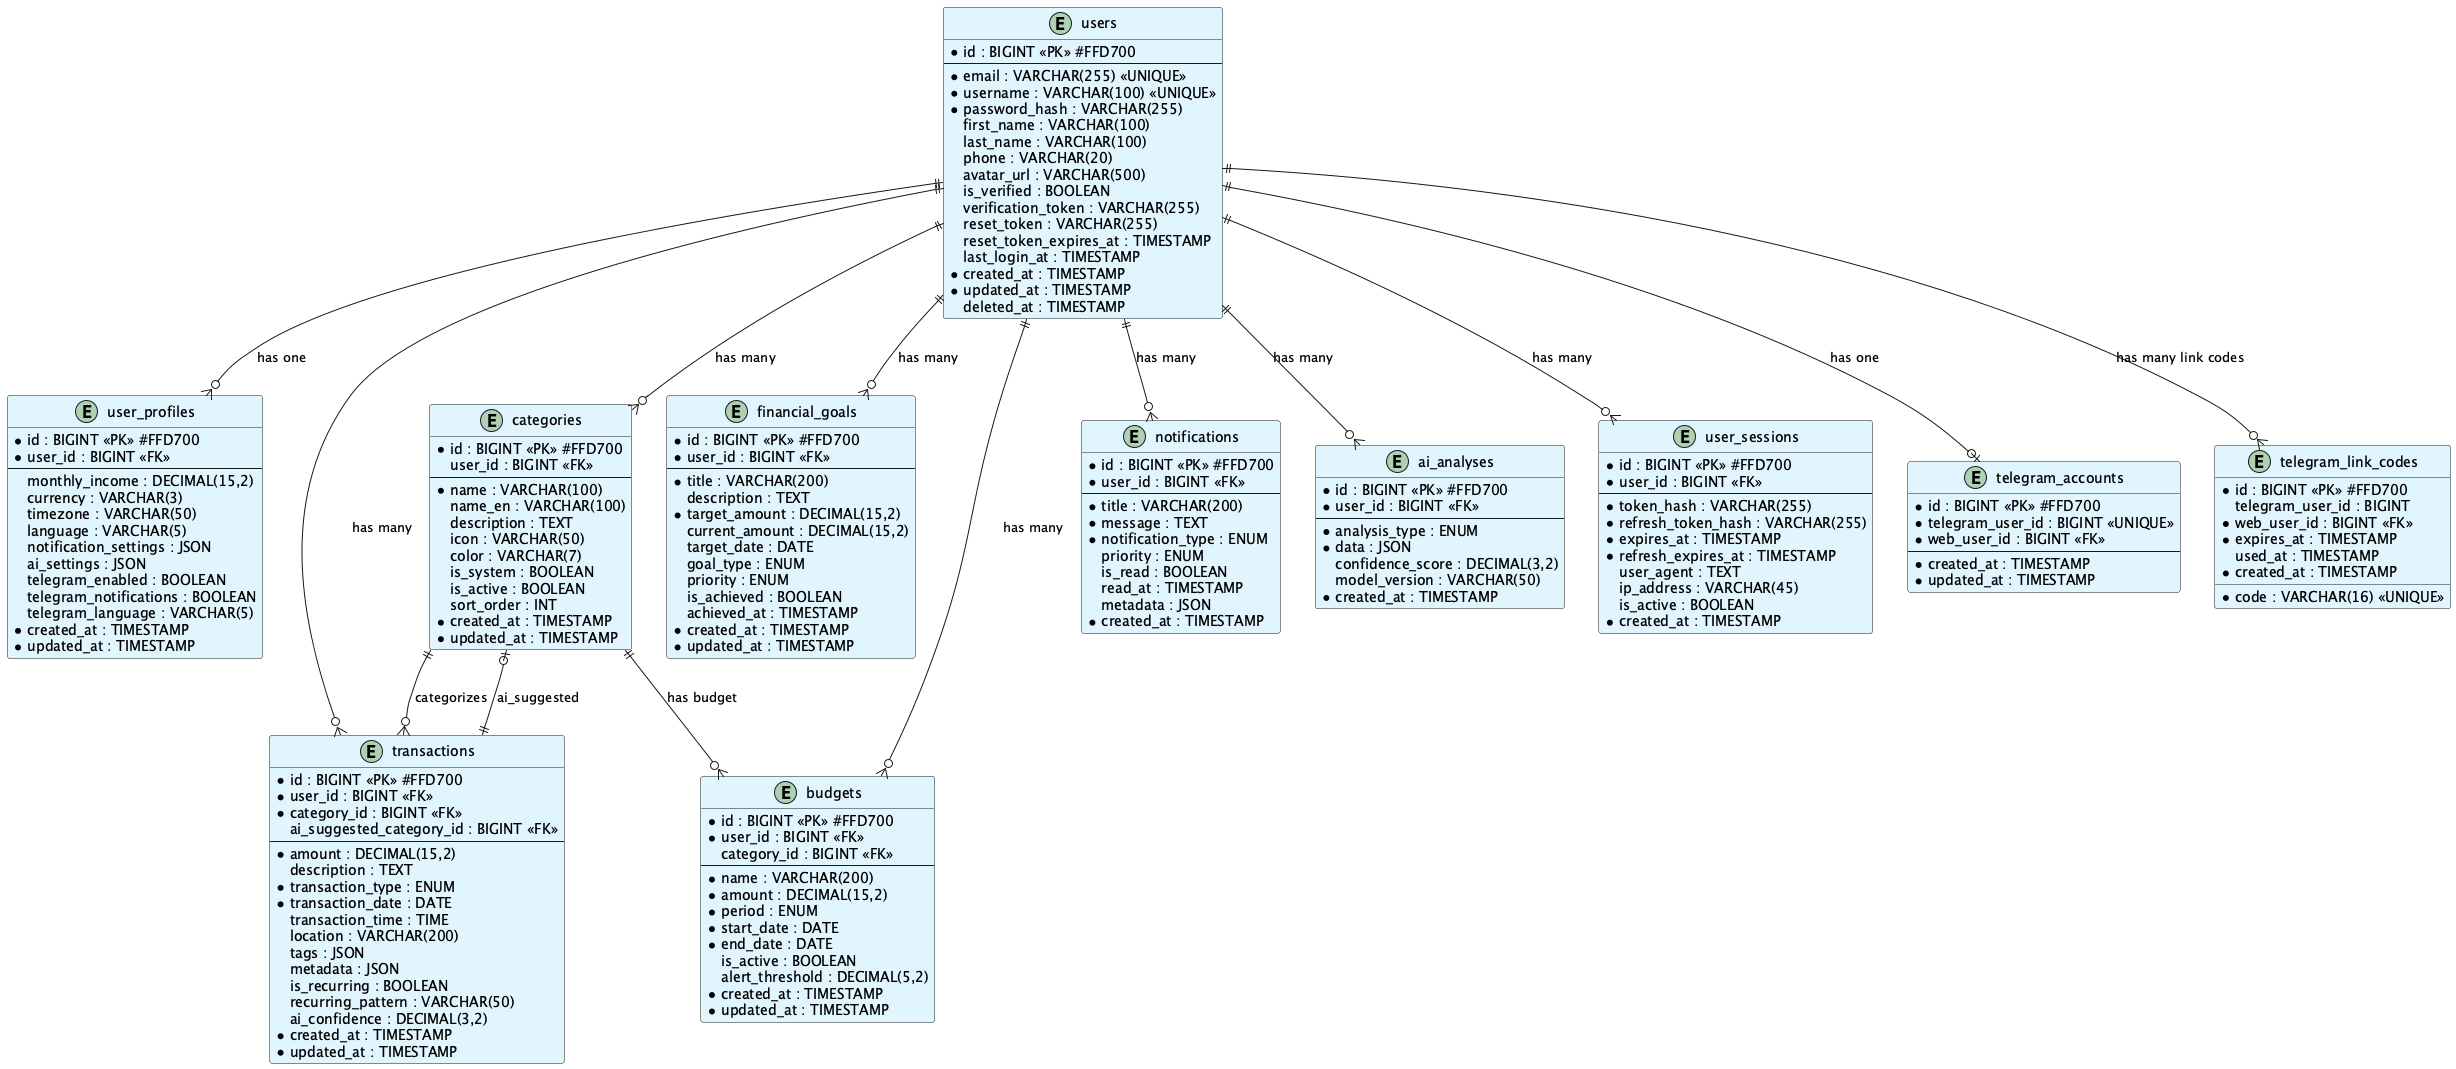

The diagram above was rendered by PlantUML. Its source (embedded in the PNG):
@startuml ERD_TabiMoney
!define TABLE_COLOR #E1F5FF
!define PK_COLOR #FFD700

entity "users" as users TABLE_COLOR {
    * id : BIGINT <<PK>> PK_COLOR
    --
    * email : VARCHAR(255) <<UNIQUE>>
    * username : VARCHAR(100) <<UNIQUE>>
    * password_hash : VARCHAR(255)
    first_name : VARCHAR(100)
    last_name : VARCHAR(100)
    phone : VARCHAR(20)
    avatar_url : VARCHAR(500)
    is_verified : BOOLEAN
    verification_token : VARCHAR(255)
    reset_token : VARCHAR(255)
    reset_token_expires_at : TIMESTAMP
    last_login_at : TIMESTAMP
    * created_at : TIMESTAMP
    * updated_at : TIMESTAMP
    deleted_at : TIMESTAMP
}

entity "user_profiles" as profiles TABLE_COLOR {
    * id : BIGINT <<PK>> PK_COLOR
    * user_id : BIGINT <<FK>>
    --
    monthly_income : DECIMAL(15,2)
    currency : VARCHAR(3)
    timezone : VARCHAR(50)
    language : VARCHAR(5)
    notification_settings : JSON
    ai_settings : JSON
    telegram_enabled : BOOLEAN
    telegram_notifications : BOOLEAN
    telegram_language : VARCHAR(5)
    * created_at : TIMESTAMP
    * updated_at : TIMESTAMP
}

entity "categories" as categories TABLE_COLOR {
    * id : BIGINT <<PK>> PK_COLOR
    user_id : BIGINT <<FK>>
    --
    * name : VARCHAR(100)
    name_en : VARCHAR(100)
    description : TEXT
    icon : VARCHAR(50)
    color : VARCHAR(7)
    is_system : BOOLEAN
    is_active : BOOLEAN
    sort_order : INT
    * created_at : TIMESTAMP
    * updated_at : TIMESTAMP
}

entity "transactions" as transactions TABLE_COLOR {
    * id : BIGINT <<PK>> PK_COLOR
    * user_id : BIGINT <<FK>>
    * category_id : BIGINT <<FK>>
    ai_suggested_category_id : BIGINT <<FK>>
    --
    * amount : DECIMAL(15,2)
    description : TEXT
    * transaction_type : ENUM
    * transaction_date : DATE
    transaction_time : TIME
    location : VARCHAR(200)
    tags : JSON
    metadata : JSON
    is_recurring : BOOLEAN
    recurring_pattern : VARCHAR(50)
    ai_confidence : DECIMAL(3,2)
    * created_at : TIMESTAMP
    * updated_at : TIMESTAMP
}

entity "financial_goals" as goals TABLE_COLOR {
    * id : BIGINT <<PK>> PK_COLOR
    * user_id : BIGINT <<FK>>
    --
    * title : VARCHAR(200)
    description : TEXT
    * target_amount : DECIMAL(15,2)
    current_amount : DECIMAL(15,2)
    target_date : DATE
    goal_type : ENUM
    priority : ENUM
    is_achieved : BOOLEAN
    achieved_at : TIMESTAMP
    * created_at : TIMESTAMP
    * updated_at : TIMESTAMP
}

entity "budgets" as budgets TABLE_COLOR {
    * id : BIGINT <<PK>> PK_COLOR
    * user_id : BIGINT <<FK>>
    category_id : BIGINT <<FK>>
    --
    * name : VARCHAR(200)
    * amount : DECIMAL(15,2)
    * period : ENUM
    * start_date : DATE
    * end_date : DATE
    is_active : BOOLEAN
    alert_threshold : DECIMAL(5,2)
    * created_at : TIMESTAMP
    * updated_at : TIMESTAMP
}

entity "notifications" as notifications TABLE_COLOR {
    * id : BIGINT <<PK>> PK_COLOR
    * user_id : BIGINT <<FK>>
    --
    * title : VARCHAR(200)
    * message : TEXT
    * notification_type : ENUM
    priority : ENUM
    is_read : BOOLEAN
    read_at : TIMESTAMP
    metadata : JSON
    * created_at : TIMESTAMP
}

entity "ai_analyses" as ai_analyses TABLE_COLOR {
    * id : BIGINT <<PK>> PK_COLOR
    * user_id : BIGINT <<FK>>
    --
    * analysis_type : ENUM
    * data : JSON
    confidence_score : DECIMAL(3,2)
    model_version : VARCHAR(50)
    * created_at : TIMESTAMP
}

entity "user_sessions" as sessions TABLE_COLOR {
    * id : BIGINT <<PK>> PK_COLOR
    * user_id : BIGINT <<FK>>
    --
    * token_hash : VARCHAR(255)
    * refresh_token_hash : VARCHAR(255)
    * expires_at : TIMESTAMP
    * refresh_expires_at : TIMESTAMP
    user_agent : TEXT
    ip_address : VARCHAR(45)
    is_active : BOOLEAN
    * created_at : TIMESTAMP
}

entity "telegram_accounts" as telegram TABLE_COLOR {
    * id : BIGINT <<PK>> PK_COLOR
    * telegram_user_id : BIGINT <<UNIQUE>>
    * web_user_id : BIGINT <<FK>>
    --
    * created_at : TIMESTAMP
    * updated_at : TIMESTAMP
}

entity "telegram_link_codes" as telegram_codes TABLE_COLOR {
    * id : BIGINT <<PK>> PK_COLOR
    * code : VARCHAR(16) <<UNIQUE>>
    telegram_user_id : BIGINT
    * web_user_id : BIGINT <<FK>>
    * expires_at : TIMESTAMP
    used_at : TIMESTAMP
    * created_at : TIMESTAMP
}

users ||--o{ profiles : "has one"
users ||--o{ sessions : "has many"
users ||--o{ transactions : "has many"
users ||--o{ categories : "has many"
users ||--o{ goals : "has many"
users ||--o{ budgets : "has many"
users ||--o{ notifications : "has many"
users ||--o{ ai_analyses : "has many"
users ||--o| telegram : "has one"
users ||--o{ telegram_codes : "has many link codes"

categories ||--o{ transactions : "categorizes"
categories ||--o{ budgets : "has budget"

transactions ||--o| categories : "ai_suggested"

@enduml